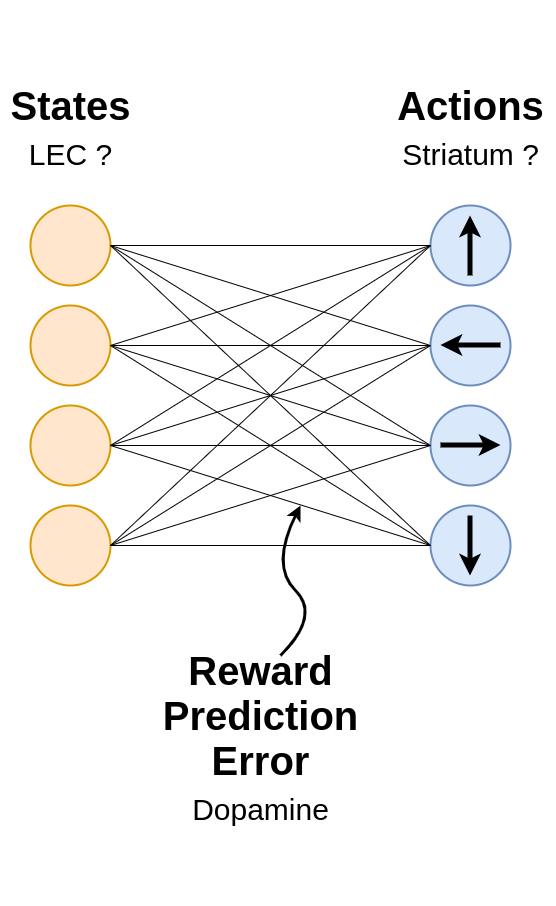

The diagram above was exported from draw.io. Its source (the exported page's mxGraphModel, read from the mxfile embedded in the PNG):
<mxGraphModel dx="1353" dy="1251" grid="1" gridSize="10" guides="1" tooltips="1" connect="1" arrows="1" fold="1" page="1" pageScale="1" pageWidth="583" pageHeight="413" math="0" shadow="0">
  <root>
    <mxCell id="0" />
    <mxCell id="1" parent="0" />
    <mxCell id="9oacoLPGcrEr6CxssSUH-5" value="" style="group" vertex="1" connectable="0" parent="1">
      <mxGeometry x="80" y="120" width="80" height="380" as="geometry" />
    </mxCell>
    <mxCell id="9oacoLPGcrEr6CxssSUH-1" value="" style="ellipse;whiteSpace=wrap;html=1;aspect=fixed;fillColor=#ffe6cc;strokeColor=#d79b00;strokeWidth=2;" vertex="1" parent="9oacoLPGcrEr6CxssSUH-5">
      <mxGeometry width="80" height="80" as="geometry" />
    </mxCell>
    <mxCell id="9oacoLPGcrEr6CxssSUH-2" value="" style="ellipse;whiteSpace=wrap;html=1;aspect=fixed;fillColor=#ffe6cc;strokeColor=#d79b00;strokeWidth=2;" vertex="1" parent="9oacoLPGcrEr6CxssSUH-5">
      <mxGeometry y="100" width="80" height="80" as="geometry" />
    </mxCell>
    <mxCell id="9oacoLPGcrEr6CxssSUH-3" value="" style="ellipse;whiteSpace=wrap;html=1;aspect=fixed;fillColor=#ffe6cc;strokeColor=#d79b00;strokeWidth=2;" vertex="1" parent="9oacoLPGcrEr6CxssSUH-5">
      <mxGeometry y="200" width="80" height="80" as="geometry" />
    </mxCell>
    <mxCell id="9oacoLPGcrEr6CxssSUH-4" value="" style="ellipse;whiteSpace=wrap;html=1;aspect=fixed;fillColor=#ffe6cc;strokeColor=#d79b00;strokeWidth=2;" vertex="1" parent="9oacoLPGcrEr6CxssSUH-5">
      <mxGeometry y="300" width="80" height="80" as="geometry" />
    </mxCell>
    <mxCell id="9oacoLPGcrEr6CxssSUH-11" value="" style="endArrow=none;html=1;rounded=0;exitX=1;exitY=0.5;exitDx=0;exitDy=0;entryX=0;entryY=0.5;entryDx=0;entryDy=0;strokeWidth=1;" edge="1" parent="1" source="9oacoLPGcrEr6CxssSUH-1" target="9oacoLPGcrEr6CxssSUH-7">
      <mxGeometry width="50" height="50" relative="1" as="geometry">
        <mxPoint x="270" y="300" as="sourcePoint" />
        <mxPoint x="320" y="250" as="targetPoint" />
      </mxGeometry>
    </mxCell>
    <mxCell id="9oacoLPGcrEr6CxssSUH-12" value="" style="endArrow=none;html=1;rounded=0;exitX=1;exitY=0.5;exitDx=0;exitDy=0;entryX=0;entryY=0.5;entryDx=0;entryDy=0;" edge="1" parent="1" source="9oacoLPGcrEr6CxssSUH-1" target="9oacoLPGcrEr6CxssSUH-8">
      <mxGeometry width="50" height="50" relative="1" as="geometry">
        <mxPoint x="170" y="170" as="sourcePoint" />
        <mxPoint x="490" y="170" as="targetPoint" />
      </mxGeometry>
    </mxCell>
    <mxCell id="9oacoLPGcrEr6CxssSUH-13" value="" style="endArrow=none;html=1;rounded=0;exitX=1;exitY=0.5;exitDx=0;exitDy=0;entryX=0;entryY=0.5;entryDx=0;entryDy=0;" edge="1" parent="1" source="9oacoLPGcrEr6CxssSUH-1" target="9oacoLPGcrEr6CxssSUH-9">
      <mxGeometry width="50" height="50" relative="1" as="geometry">
        <mxPoint x="170" y="170" as="sourcePoint" />
        <mxPoint x="490" y="270" as="targetPoint" />
      </mxGeometry>
    </mxCell>
    <mxCell id="9oacoLPGcrEr6CxssSUH-14" value="" style="endArrow=none;html=1;rounded=0;exitX=1;exitY=0.5;exitDx=0;exitDy=0;entryX=0;entryY=0.5;entryDx=0;entryDy=0;" edge="1" parent="1" source="9oacoLPGcrEr6CxssSUH-1" target="9oacoLPGcrEr6CxssSUH-10">
      <mxGeometry width="50" height="50" relative="1" as="geometry">
        <mxPoint x="180" y="180" as="sourcePoint" />
        <mxPoint x="500" y="280" as="targetPoint" />
      </mxGeometry>
    </mxCell>
    <mxCell id="9oacoLPGcrEr6CxssSUH-25" value="" style="group" vertex="1" connectable="0" parent="1">
      <mxGeometry x="480" y="120" width="80" height="380" as="geometry" />
    </mxCell>
    <mxCell id="9oacoLPGcrEr6CxssSUH-21" value="" style="group" vertex="1" connectable="0" parent="9oacoLPGcrEr6CxssSUH-25">
      <mxGeometry width="80" height="80" as="geometry" />
    </mxCell>
    <mxCell id="9oacoLPGcrEr6CxssSUH-7" value="&lt;p style=&quot;line-height: 100%;&quot;&gt;&lt;br&gt;&lt;/p&gt;" style="ellipse;whiteSpace=wrap;html=1;aspect=fixed;fillColor=#dae8fc;strokeColor=#6c8ebf;strokeWidth=2;container=0;" vertex="1" parent="9oacoLPGcrEr6CxssSUH-21">
      <mxGeometry width="80" height="80" as="geometry" />
    </mxCell>
    <mxCell id="9oacoLPGcrEr6CxssSUH-16" value="" style="endArrow=classic;html=1;rounded=0;fontSize=70;strokeWidth=5;endFill=1;" edge="1" parent="9oacoLPGcrEr6CxssSUH-21">
      <mxGeometry x="-1" y="100" width="50" height="50" relative="1" as="geometry">
        <mxPoint x="39.5" y="70" as="sourcePoint" />
        <mxPoint x="39.5" y="10" as="targetPoint" />
        <mxPoint as="offset" />
      </mxGeometry>
    </mxCell>
    <mxCell id="9oacoLPGcrEr6CxssSUH-22" value="" style="group" vertex="1" connectable="0" parent="9oacoLPGcrEr6CxssSUH-25">
      <mxGeometry y="100" width="80" height="80" as="geometry" />
    </mxCell>
    <mxCell id="9oacoLPGcrEr6CxssSUH-8" value="&lt;p style=&quot;line-height: 0%;&quot;&gt;&lt;br&gt;&lt;/p&gt;" style="ellipse;whiteSpace=wrap;html=1;aspect=fixed;fillColor=#dae8fc;strokeColor=#6c8ebf;strokeWidth=2;container=0;" vertex="1" parent="9oacoLPGcrEr6CxssSUH-22">
      <mxGeometry width="80" height="80" as="geometry" />
    </mxCell>
    <mxCell id="9oacoLPGcrEr6CxssSUH-19" value="" style="endArrow=classic;html=1;rounded=0;fontSize=70;strokeWidth=5;endFill=1;" edge="1" parent="9oacoLPGcrEr6CxssSUH-22">
      <mxGeometry x="-1" y="100" width="50" height="50" relative="1" as="geometry">
        <mxPoint x="70" y="39.5" as="sourcePoint" />
        <mxPoint x="10" y="39.5" as="targetPoint" />
        <mxPoint as="offset" />
      </mxGeometry>
    </mxCell>
    <mxCell id="9oacoLPGcrEr6CxssSUH-23" value="" style="group" vertex="1" connectable="0" parent="9oacoLPGcrEr6CxssSUH-25">
      <mxGeometry y="200" width="80" height="80" as="geometry" />
    </mxCell>
    <mxCell id="9oacoLPGcrEr6CxssSUH-9" value="&lt;p style=&quot;line-height: 100%;&quot;&gt;&lt;br&gt;&lt;/p&gt;" style="ellipse;whiteSpace=wrap;html=1;aspect=fixed;fillColor=#dae8fc;strokeColor=#6c8ebf;strokeWidth=2;container=0;" vertex="1" parent="9oacoLPGcrEr6CxssSUH-23">
      <mxGeometry width="80" height="80" as="geometry" />
    </mxCell>
    <mxCell id="9oacoLPGcrEr6CxssSUH-18" value="" style="endArrow=classic;html=1;rounded=0;fontSize=70;strokeWidth=5;endFill=1;" edge="1" parent="9oacoLPGcrEr6CxssSUH-23">
      <mxGeometry x="-1" y="100" width="50" height="50" relative="1" as="geometry">
        <mxPoint x="10" y="39.5" as="sourcePoint" />
        <mxPoint x="70" y="39.5" as="targetPoint" />
        <mxPoint as="offset" />
      </mxGeometry>
    </mxCell>
    <mxCell id="9oacoLPGcrEr6CxssSUH-24" value="" style="group" vertex="1" connectable="0" parent="9oacoLPGcrEr6CxssSUH-25">
      <mxGeometry y="300" width="80" height="80" as="geometry" />
    </mxCell>
    <mxCell id="9oacoLPGcrEr6CxssSUH-10" value="&lt;p style=&quot;line-height: 0%;&quot;&gt;&lt;br&gt;&lt;/p&gt;" style="ellipse;whiteSpace=wrap;html=1;aspect=fixed;fillColor=#dae8fc;strokeColor=#6c8ebf;strokeWidth=2;container=0;" vertex="1" parent="9oacoLPGcrEr6CxssSUH-24">
      <mxGeometry width="80" height="80" as="geometry" />
    </mxCell>
    <mxCell id="9oacoLPGcrEr6CxssSUH-20" value="" style="endArrow=classic;html=1;rounded=0;fontSize=70;strokeWidth=5;endFill=1;" edge="1" parent="9oacoLPGcrEr6CxssSUH-24">
      <mxGeometry x="-1" y="100" width="50" height="50" relative="1" as="geometry">
        <mxPoint x="39.5" y="10" as="sourcePoint" />
        <mxPoint x="39.5" y="70" as="targetPoint" />
        <mxPoint as="offset" />
      </mxGeometry>
    </mxCell>
    <mxCell id="9oacoLPGcrEr6CxssSUH-26" value="&lt;p style=&quot;line-height: 50%;&quot;&gt;&lt;font style=&quot;&quot;&gt;&lt;b style=&quot;font-size: 40px;&quot;&gt;States&lt;br&gt;&lt;/b&gt;&lt;font style=&quot;font-size: 30px;&quot;&gt;LEC ?&lt;/font&gt;&lt;br&gt;&lt;/font&gt;&lt;/p&gt;" style="text;html=1;align=center;verticalAlign=middle;resizable=0;points=[];autosize=1;strokeColor=none;fillColor=none;fontSize=70;" vertex="1" parent="1">
      <mxGeometry x="50" y="-85" width="140" height="250" as="geometry" />
    </mxCell>
    <mxCell id="9oacoLPGcrEr6CxssSUH-28" value="&lt;p style=&quot;line-height: 50%;&quot;&gt;&lt;font style=&quot;&quot;&gt;&lt;span style=&quot;font-size: 40px;&quot;&gt;&lt;b&gt;Actions&lt;/b&gt;&lt;/span&gt;&lt;br&gt;&lt;font style=&quot;font-size: 30px;&quot;&gt;Striatum ?&lt;/font&gt;&lt;br&gt;&lt;/font&gt;&lt;/p&gt;" style="text;html=1;align=center;verticalAlign=middle;resizable=0;points=[];autosize=1;strokeColor=none;fillColor=none;fontSize=70;" vertex="1" parent="1">
      <mxGeometry x="435" y="-85" width="170" height="250" as="geometry" />
    </mxCell>
    <mxCell id="9oacoLPGcrEr6CxssSUH-29" value="" style="endArrow=none;html=1;rounded=0;entryX=0;entryY=0.5;entryDx=0;entryDy=0;strokeWidth=1;" edge="1" parent="1" target="9oacoLPGcrEr6CxssSUH-7">
      <mxGeometry width="50" height="50" relative="1" as="geometry">
        <mxPoint x="160" y="260" as="sourcePoint" />
        <mxPoint x="490" y="170" as="targetPoint" />
      </mxGeometry>
    </mxCell>
    <mxCell id="9oacoLPGcrEr6CxssSUH-30" value="" style="endArrow=none;html=1;rounded=0;entryX=0;entryY=0.5;entryDx=0;entryDy=0;" edge="1" parent="1" target="9oacoLPGcrEr6CxssSUH-8">
      <mxGeometry width="50" height="50" relative="1" as="geometry">
        <mxPoint x="160" y="260" as="sourcePoint" />
        <mxPoint x="490" y="270" as="targetPoint" />
      </mxGeometry>
    </mxCell>
    <mxCell id="9oacoLPGcrEr6CxssSUH-31" value="" style="endArrow=none;html=1;rounded=0;entryX=0;entryY=0.5;entryDx=0;entryDy=0;" edge="1" parent="1" target="9oacoLPGcrEr6CxssSUH-9">
      <mxGeometry width="50" height="50" relative="1" as="geometry">
        <mxPoint x="160" y="260" as="sourcePoint" />
        <mxPoint x="490" y="370" as="targetPoint" />
      </mxGeometry>
    </mxCell>
    <mxCell id="9oacoLPGcrEr6CxssSUH-32" value="" style="endArrow=none;html=1;rounded=0;exitX=1;exitY=0.5;exitDx=0;exitDy=0;entryX=0;entryY=0.5;entryDx=0;entryDy=0;" edge="1" parent="1" source="9oacoLPGcrEr6CxssSUH-2" target="9oacoLPGcrEr6CxssSUH-10">
      <mxGeometry width="50" height="50" relative="1" as="geometry">
        <mxPoint x="170" y="170" as="sourcePoint" />
        <mxPoint x="490" y="470" as="targetPoint" />
      </mxGeometry>
    </mxCell>
    <mxCell id="9oacoLPGcrEr6CxssSUH-33" value="" style="endArrow=none;html=1;rounded=0;entryX=0;entryY=0.5;entryDx=0;entryDy=0;strokeWidth=1;" edge="1" parent="1" target="9oacoLPGcrEr6CxssSUH-7">
      <mxGeometry width="50" height="50" relative="1" as="geometry">
        <mxPoint x="160" y="360" as="sourcePoint" />
        <mxPoint x="490" y="170" as="targetPoint" />
      </mxGeometry>
    </mxCell>
    <mxCell id="9oacoLPGcrEr6CxssSUH-34" value="" style="endArrow=none;html=1;rounded=0;entryX=0;entryY=0.5;entryDx=0;entryDy=0;exitX=1;exitY=0.5;exitDx=0;exitDy=0;" edge="1" parent="1" source="9oacoLPGcrEr6CxssSUH-3" target="9oacoLPGcrEr6CxssSUH-8">
      <mxGeometry width="50" height="50" relative="1" as="geometry">
        <mxPoint x="170" y="270" as="sourcePoint" />
        <mxPoint x="490" y="270" as="targetPoint" />
      </mxGeometry>
    </mxCell>
    <mxCell id="9oacoLPGcrEr6CxssSUH-35" value="" style="endArrow=none;html=1;rounded=0;entryX=0;entryY=0.5;entryDx=0;entryDy=0;" edge="1" parent="1" target="9oacoLPGcrEr6CxssSUH-9">
      <mxGeometry width="50" height="50" relative="1" as="geometry">
        <mxPoint x="160" y="360" as="sourcePoint" />
        <mxPoint x="490" y="370" as="targetPoint" />
      </mxGeometry>
    </mxCell>
    <mxCell id="9oacoLPGcrEr6CxssSUH-36" value="" style="endArrow=none;html=1;rounded=0;exitX=1;exitY=0.5;exitDx=0;exitDy=0;entryX=0;entryY=0.5;entryDx=0;entryDy=0;" edge="1" parent="1" source="9oacoLPGcrEr6CxssSUH-3" target="9oacoLPGcrEr6CxssSUH-10">
      <mxGeometry width="50" height="50" relative="1" as="geometry">
        <mxPoint x="170" y="270" as="sourcePoint" />
        <mxPoint x="490" y="470" as="targetPoint" />
      </mxGeometry>
    </mxCell>
    <mxCell id="9oacoLPGcrEr6CxssSUH-37" value="" style="endArrow=none;html=1;rounded=0;entryX=0;entryY=0.5;entryDx=0;entryDy=0;strokeWidth=1;" edge="1" parent="1" target="9oacoLPGcrEr6CxssSUH-7">
      <mxGeometry width="50" height="50" relative="1" as="geometry">
        <mxPoint x="160" y="460" as="sourcePoint" />
        <mxPoint x="490" y="170" as="targetPoint" />
      </mxGeometry>
    </mxCell>
    <mxCell id="9oacoLPGcrEr6CxssSUH-38" value="" style="endArrow=none;html=1;rounded=0;entryX=0;entryY=0.5;entryDx=0;entryDy=0;exitX=1;exitY=0.5;exitDx=0;exitDy=0;" edge="1" parent="1" source="9oacoLPGcrEr6CxssSUH-4" target="9oacoLPGcrEr6CxssSUH-8">
      <mxGeometry width="50" height="50" relative="1" as="geometry">
        <mxPoint x="170" y="370" as="sourcePoint" />
        <mxPoint x="490" y="270" as="targetPoint" />
      </mxGeometry>
    </mxCell>
    <mxCell id="9oacoLPGcrEr6CxssSUH-39" value="" style="endArrow=none;html=1;rounded=0;entryX=0;entryY=0.5;entryDx=0;entryDy=0;" edge="1" parent="1" target="9oacoLPGcrEr6CxssSUH-9">
      <mxGeometry width="50" height="50" relative="1" as="geometry">
        <mxPoint x="160" y="460" as="sourcePoint" />
        <mxPoint x="490" y="370" as="targetPoint" />
      </mxGeometry>
    </mxCell>
    <mxCell id="9oacoLPGcrEr6CxssSUH-40" value="" style="endArrow=none;html=1;rounded=0;exitX=1;exitY=0.5;exitDx=0;exitDy=0;entryX=0;entryY=0.5;entryDx=0;entryDy=0;" edge="1" parent="1" source="9oacoLPGcrEr6CxssSUH-4" target="9oacoLPGcrEr6CxssSUH-10">
      <mxGeometry width="50" height="50" relative="1" as="geometry">
        <mxPoint x="170" y="370" as="sourcePoint" />
        <mxPoint x="490" y="470" as="targetPoint" />
      </mxGeometry>
    </mxCell>
    <mxCell id="9oacoLPGcrEr6CxssSUH-42" value="" style="curved=1;endArrow=classic;html=1;rounded=0;strokeWidth=3;fontSize=30;fontColor=#000000;" edge="1" parent="1">
      <mxGeometry x="-0.4142" y="351" width="50" height="50" relative="1" as="geometry">
        <mxPoint x="330" y="570" as="sourcePoint" />
        <mxPoint x="350" y="420" as="targetPoint" />
        <Array as="points">
          <mxPoint x="370" y="530" />
          <mxPoint x="320" y="480" />
        </Array>
        <mxPoint x="268" y="102" as="offset" />
      </mxGeometry>
    </mxCell>
    <mxCell id="9oacoLPGcrEr6CxssSUH-43" value="&lt;p style=&quot;line-height: 50%;&quot;&gt;&lt;font style=&quot;&quot;&gt;&lt;b style=&quot;font-size: 40px;&quot;&gt;Reward&lt;br&gt;Prediction&lt;br&gt;Error&lt;br&gt;&lt;/b&gt;&lt;span style=&quot;font-size: 30px;&quot;&gt;Dopamine&lt;/span&gt;&lt;/font&gt;&lt;/p&gt;" style="text;html=1;align=center;verticalAlign=middle;resizable=0;points=[];autosize=1;strokeColor=none;fillColor=none;fontSize=70;" vertex="1" parent="1">
      <mxGeometry x="200" y="480" width="220" height="340" as="geometry" />
    </mxCell>
  </root>
</mxGraphModel>